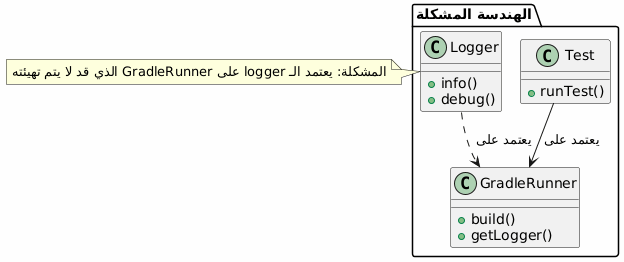

The diagram above was rendered by PlantUML. Its source (embedded in the PNG):
@startuml

skinparam backgroundColor #FEFEFE
skinparam componentStyle rectangle

package "الهندسة المشكلة" {
    class Test {
        + runTest()
    }

    class GradleRunner {
        + build()
        + getLogger() ❌
    }

    class Logger {
        + info()
        + debug()
    }

    Test --> GradleRunner : يعتمد على
    Logger ..> GradleRunner : يعتمد على ❌
}

note right of Logger
المشكلة: يعتمد الـ logger على GradleRunner الذي قد لا يتم تهيئته
end note

@enduml